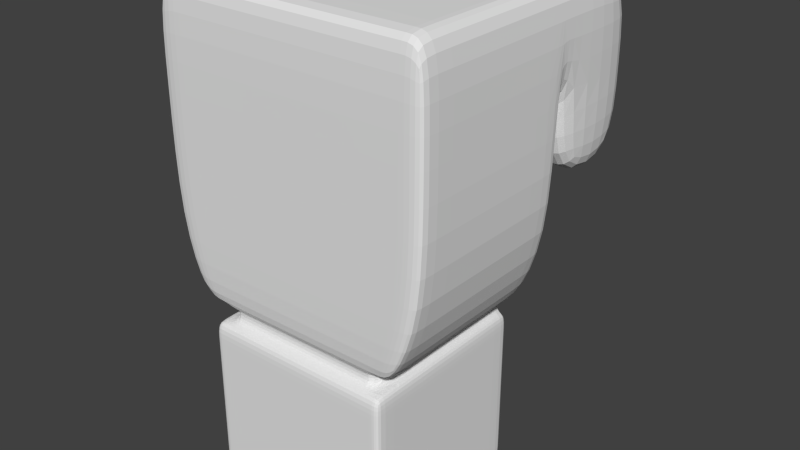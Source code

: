 # Source: boxing_glove.blend  (saved by Blender 2.72.0; exported with 4.5.12 LTS)
import bpy
from mathutils import Matrix  # noqa: F401  (used for matrix-valued properties, if any)

bpy.ops.wm.read_factory_settings(use_empty=True)
scene = bpy.context.scene
scene.name = 'Scene'

# ---- collections
col_collection_1 = bpy.data.collections.new('Collection 1'); scene.collection.children.link(col_collection_1)

# ---- world
world_world = bpy.data.worlds.new('World'); scene.world = world_world
world_world.color = (0.05088, 0.05088, 0.05088)
world_world.use_sun_shadow = False
world_world.sun_shadow_jitter_overblur = 0.0
world_world.cycles.sampling_method = 'MANUAL'
world_world.cycles.sample_map_resolution = 256

# ---- meshes
me_cube_002 = bpy.data.meshes.new('Cube.002')
me_cube_002.from_pydata([(4.754, -5.659, 6.643), (4.754, 2.203, 6.643), (6.19, 2.203, 19.59), (6.19, -5.659, 19.59), (-4.804, -5.659, 6.643), (-4.804, 2.203, 6.643), (-6.059, 2.203, 19.59), (-6.059, -5.659, 19.59), (-6.059, 2.203, 15.56), (6.19, 2.203, 15.56), (-6.059, -5.659, 15.56), (6.19, -5.659, 15.56), (6.19, 2.203, 9.783), (-6.059, -5.659, 9.783), (-6.059, 2.203, 9.783), (6.19, -5.659, 9.783), (-1.363, -5.659, 6.643), (-1.363, 2.203, 6.643), (-1.649, 2.203, 19.59), (-1.649, -5.659, 19.59), (-1.649, 2.203, 15.56), (-1.649, -5.659, 15.56), (-1.649, -5.659, 9.783), (-1.649, 2.203, 9.783), (6.19, 2.776, 19.59), (-4.804, 2.799, 6.643), (-6.059, 2.776, 19.59), (-6.059, 2.776, 15.56), (6.19, 2.776, 15.56), (-6.059, 2.799, 9.783), (-1.363, 2.799, 6.643), (-1.649, 2.776, 19.59), (-1.649, 2.776, 15.56), (-1.649, 2.799, 9.783), (6.19, 7.035, 19.59), (-6.059, 7.035, 19.59), (-6.059, 7.035, 15.56), (6.19, 7.035, 15.56), (-1.649, 7.035, 19.59), (-1.649, 7.035, 15.56), (-6.059, 2.776, 11.64), (6.19, 2.776, 11.64), (-1.649, 2.776, 11.64), (-6.059, 7.035, 11.64), (6.19, 7.035, 11.64), (-1.649, 7.035, 11.64), (-4.804, 4.973, 6.643), (-6.059, 4.973, 9.783), (-1.363, 4.973, 6.643), (-1.649, 4.973, 9.783), (1.96, 2.799, 6.643), (2.609, 2.799, 9.783), (1.96, 4.973, 6.643), (2.609, 4.973, 9.783), (3.985, 2.203, 6.643), (5.204, 2.203, 19.59), (5.204, -5.659, 19.59), (5.204, 2.203, 15.56), (5.204, -5.659, 15.56), (5.204, -5.659, 9.783), (5.204, 2.203, 9.783), (3.985, -5.659, 6.643), (5.204, 2.776, 19.59), (5.204, 2.776, 15.56), (5.204, 7.035, 19.59), (5.204, 7.035, 15.56), (5.204, 2.776, 11.64), (5.204, 7.035, 11.64), (-3.771, -5.659, 6.643), (-3.771, 2.203, 6.643), (-4.736, 2.203, 19.59), (-4.736, -5.659, 19.59), (-4.736, 2.203, 15.56), (-4.736, -5.659, 15.56), (-4.736, -5.659, 9.783), (-4.736, 2.203, 9.783), (-3.771, 2.799, 6.643), (-4.736, 2.776, 19.59), (-4.736, 2.776, 15.56), (-4.736, 2.799, 9.783), (-4.736, 7.035, 19.59), (-4.736, 7.035, 15.56), (-4.736, 2.776, 11.64), (-4.736, 7.035, 11.64), (-3.771, 4.973, 6.643), (-4.736, 4.973, 9.783), (-4.804, -5.167, 6.643), (4.754, -5.167, 6.643), (-6.059, -5.167, 19.59), (6.19, -5.167, 19.59), (6.19, -5.167, 15.56), (-6.059, -5.167, 15.56), (-6.059, -5.167, 9.783), (6.19, -5.167, 9.783), (-1.363, -5.167, 6.643), (-1.649, -5.167, 19.59), (3.985, -5.167, 6.643), (5.204, -5.167, 19.59), (-3.771, -5.167, 6.643), (-4.736, -5.167, 19.59), (-1.363, 2.203, 5.943), (3.985, 2.203, 5.943), (-3.771, 2.203, 5.943), (-1.363, -5.167, 5.943), (3.985, -5.167, 5.943), (-3.771, -5.167, 5.943), (-1.363, 2.203, -0.5582), (3.985, 2.203, -0.5582), (-3.771, 2.203, -0.5582), (-1.363, 2.203, 5.027), (3.985, 2.203, 5.027), (-3.771, 2.203, 5.027), (4.363, 2.203, 5.943), (-4.15, 2.203, 5.943), (4.363, -5.167, 5.943), (-4.15, -5.167, 5.943), (4.363, 2.203, -0.5582), (-4.15, 2.203, -0.5582), (4.363, -5.167, -0.5582), (-4.15, -5.167, -0.5582), (-1.363, -5.759, 5.943), (3.985, -5.759, 5.943), (-3.771, -5.759, 5.943), (-1.363, -5.759, -0.5582), (3.985, -5.759, -0.5582), (-3.771, -5.759, -0.5582), (4.363, -5.759, 5.943), (-4.15, -5.759, 5.943), (4.363, -5.759, -0.5582), (-4.15, -5.759, -0.5582), (-1.363, 2.203, -1.432), (3.985, 2.203, -1.432), (-3.771, 2.203, -1.432), (-1.363, -5.167, -1.432), (3.985, -5.167, -1.432), (-3.771, -5.167, -1.432), (4.363, 2.203, -1.432), (-4.15, 2.203, -1.432), (4.363, -5.167, -1.432), (-4.15, -5.167, -1.432), (-1.363, -5.759, -1.432), (3.985, -5.759, -1.432), (-3.771, -5.759, -1.432), (4.363, -5.759, -1.432), (-4.15, -5.759, -1.432), (4.363, -5.167, 5.027), (-4.15, -5.167, 5.027), (-4.15, 2.203, 5.027), (4.363, 2.203, 5.027), (3.985, -5.759, 5.027), (-1.363, -5.759, 5.027), (-3.771, -5.759, 5.027), (4.363, -5.759, 5.027), (-4.15, -5.759, 5.027), (3.315, -5.659, 6.643), (3.315, 2.203, 6.643), (4.346, 2.203, 19.59), (4.346, -5.659, 19.59), (4.346, 2.203, 15.56), (4.346, -5.659, 15.56), (4.346, -5.659, 9.783), (4.346, 2.203, 9.783), (4.346, 2.776, 19.59), (4.346, 2.776, 15.56), (4.346, 7.035, 19.59), (4.346, 7.035, 15.56), (4.346, 2.776, 11.64), (4.346, 7.035, 11.64), (3.315, -5.167, 6.643), (4.346, -5.167, 19.59), (3.315, 2.203, 5.943), (3.315, -5.167, 5.943), (3.315, 2.203, -0.5582), (3.315, -5.759, 5.943), (3.315, -5.759, -0.5582), (3.315, 2.203, -1.432), (3.315, -5.167, -1.432), (3.315, -5.759, -1.432), (3.315, 2.203, 5.027), (3.315, -5.759, 5.027), (-3.185, 2.203, 6.643), (-3.985, 2.203, 19.59), (-3.985, -5.659, 19.59), (-3.985, 2.203, 15.56), (-3.985, -5.659, 15.56), (-3.985, -5.659, 9.783), (-3.985, 2.203, 9.783), (-3.185, 2.799, 6.643), (-3.985, 2.776, 19.59), (-3.985, 2.776, 15.56), (-3.985, 2.799, 9.783), (-3.985, 7.035, 19.59), (-3.985, 7.035, 15.56), (-3.985, 2.776, 11.64), (-3.985, 7.035, 11.64), (-3.185, 4.973, 6.643), (-3.985, 4.973, 9.783), (-3.185, -5.659, 6.643), (-3.185, -5.167, 6.643), (-3.985, -5.167, 19.59), (-3.185, 2.203, 5.943), (-3.185, -5.167, 5.943), (-3.185, 2.203, -0.5582), (-3.185, -5.759, 5.943), (-3.185, -5.759, -0.5582), (-3.185, 2.203, -1.432), (-3.185, -5.167, -1.432), (-3.185, -5.759, -1.432), (-3.185, 2.203, 5.027), (-3.185, -5.759, 5.027), (-3.771, 2.203, 0.2412), (-4.15, -5.167, 0.2412), (-4.15, 2.203, 0.2412), (-1.363, -5.759, 0.2412), (-3.771, -5.759, 0.2412), (-4.15, -5.759, 0.2412), (3.985, 2.203, 0.2412), (-1.363, 2.203, 0.2412), (4.363, -5.167, 0.2412), (4.363, 2.203, 0.2412), (3.985, -5.759, 0.2412), (4.363, -5.759, 0.2412), (3.315, 2.203, 0.2412), (3.315, -5.759, 0.2412), (-3.185, 2.203, 0.2412), (-3.185, -5.759, 0.2412), (3.985, 2.203, 0.7754), (-1.363, 2.203, 0.7754), (4.363, -5.167, 0.7754), (4.363, 2.203, 0.7754), (3.985, -5.759, 0.7754), (4.363, -5.759, 0.7754), (-3.771, 2.203, 0.7754), (-4.15, -5.167, 0.7754), (-4.15, 2.203, 0.7754), (-1.363, -5.759, 0.7754), (-3.771, -5.759, 0.7754), (-4.15, -5.759, 0.7754), (3.315, 2.203, 0.7754), (3.315, -5.759, 0.7754), (-3.185, 2.203, 0.7754), (-3.185, -5.759, 0.7754), (3.985, 2.203, 4.32), (-1.363, 2.203, 4.32), (4.363, -5.167, 4.32), (4.363, 2.203, 4.32), (3.985, -5.759, 4.32), (4.363, -5.759, 4.32), (-3.771, 2.203, 4.32), (-4.15, -5.167, 4.32), (-4.15, 2.203, 4.32), (-1.363, -5.759, 4.32), (-3.771, -5.759, 4.32), (-4.15, -5.759, 4.32), (3.315, 2.203, 4.32), (3.315, -5.759, 4.32), (-3.185, 2.203, 4.32), (-3.185, -5.759, 4.32), (-3.771, 2.203, 3.788), (-4.15, -5.167, 3.788), (-4.15, 2.203, 3.788), (-1.363, -5.759, 3.788), (-3.771, -5.759, 3.788), (-4.15, -5.759, 3.788), (3.315, 2.203, 3.788), (3.315, -5.759, 3.788), (-3.185, 2.203, 3.788), (-3.185, -5.759, 3.788), (3.985, 2.203, 3.788), (-1.363, 2.203, 3.788), (4.363, -5.167, 3.788), (4.363, 2.203, 3.788), (3.985, -5.759, 3.788), (4.363, -5.759, 3.788), (0.976, -5.659, 6.643), (0.976, 2.203, 5.027), (0.976, 2.203, 6.643), (1.348, 2.203, 19.59), (1.348, -5.659, 19.59), (1.348, 2.203, 15.56), (1.348, -5.659, 15.56), (1.348, -5.659, 9.783), (1.348, 2.203, 9.783), (1.348, 2.776, 19.59), (1.348, 2.776, 15.56), (1.348, 7.035, 19.59), (1.348, 7.035, 15.56), (1.348, 2.776, 11.64), (1.348, 7.035, 11.64), (0.976, -5.167, 6.643), (1.348, -5.167, 19.59), (0.976, 2.203, 5.943), (0.976, -5.167, 5.943), (0.976, 2.203, -0.5582), (0.976, -5.759, 5.943), (0.976, -5.759, -0.5582), (0.976, 2.203, -1.432), (0.976, -5.167, -1.432), (0.976, -5.759, -1.432), (0.976, -5.759, 5.027), (0.976, -5.759, 0.2412), (0.976, 2.203, 0.2412), (0.976, -5.759, 0.7754), (0.976, 2.203, 0.7754), (0.976, -5.759, 4.32), (0.976, 2.203, 4.32), (0.976, -5.759, 3.788), (0.976, 2.203, 3.788), (2.149, 2.203, 6.643), (2.852, 2.203, 19.59), (2.852, -5.659, 19.59), (2.852, 2.203, 15.56), (2.852, -5.659, 15.56), (2.852, -5.659, 9.783), (2.852, 2.203, 9.783), (2.852, 2.776, 19.59), (2.852, 2.776, 15.56), (2.852, 7.035, 19.59), (2.852, 7.035, 15.56), (2.852, 2.776, 11.64), (2.852, 7.035, 11.64), (2.149, -5.167, 6.643), (2.852, -5.167, 19.59), (2.149, 2.203, 5.943), (2.149, -5.167, 5.943), (2.149, 2.203, -0.5582), (2.149, -5.759, 5.943), (2.149, -5.759, -0.5582), (2.149, 2.203, -1.432), (2.149, -5.167, -1.432), (2.149, -5.759, -1.432), (2.149, -5.759, 5.027), (2.149, -5.759, 0.2412), (2.149, -5.759, 0.7754), (2.149, -5.759, 4.32), (2.149, -5.759, 3.788), (2.149, -5.659, 6.643), (2.149, 2.203, 5.027), (2.149, 2.203, 0.2412), (2.149, 2.203, 0.7754), (2.149, 2.203, 4.32), (2.149, 2.203, 3.788), (1.758, -5.659, 6.643), (1.758, 2.203, 5.027), (1.758, 2.203, 0.2412), (1.758, 2.203, 0.7754), (1.758, 2.203, 4.32), (1.758, 2.203, 3.788), (1.758, 2.203, 6.643), (2.35, 2.203, 19.59), (2.35, -5.659, 19.59), (2.35, 2.203, 15.56), (2.35, -5.659, 15.56), (2.35, -5.659, 9.783), (2.35, 2.203, 9.783), (2.35, 2.776, 19.59), (2.35, 2.776, 15.56), (2.35, 7.035, 19.59), (2.35, 7.035, 15.56), (2.35, 2.776, 11.64), (2.35, 7.035, 11.64), (1.758, -5.167, 6.643), (2.35, -5.167, 19.59), (1.758, 2.203, 5.943), (1.758, -5.167, 5.943), (1.758, 2.203, -0.5582), (1.758, -5.759, 5.943), (1.758, -5.759, -0.5582), (1.758, 2.203, -1.432), (1.758, -5.167, -1.432), (1.758, -5.759, -1.432), (1.758, -5.759, 5.027), (1.758, -5.759, 0.2412), (1.758, -5.759, 0.7754), (1.758, -5.759, 4.32), (1.758, -5.759, 3.788), (-0.902, -5.659, 6.643), (-0.902, 2.203, 5.027), (-0.902, 2.203, 0.2412), (-0.902, 2.203, 0.7754), (-0.902, 2.203, 4.32), (-0.902, 2.203, 3.788), (-0.902, 2.203, 6.643), (-1.059, 2.203, 19.59), (-1.059, -5.659, 19.59), (-1.059, 2.203, 15.56), (-1.059, -5.659, 15.56), (-1.059, -5.659, 9.783), (-1.059, 2.203, 9.783), (-1.059, 2.776, 19.59), (-1.059, 2.776, 15.56), (-1.059, 7.035, 19.59), (-1.059, 7.035, 15.56), (-1.059, 2.776, 11.64), (-1.059, 7.035, 11.64), (-0.902, -5.167, 6.643), (-1.059, -5.167, 19.59), (-0.902, 2.203, 5.943), (-0.902, -5.167, 5.943), (-0.902, 2.203, -0.5582), (-0.902, -5.759, 5.943), (-0.902, -5.759, -0.5582), (-0.902, 2.203, -1.432), (-0.902, -5.167, -1.432), (-0.902, -5.759, -1.432), (-0.902, -5.759, 5.027), (-0.902, -5.759, 0.2412), (-0.902, -5.759, 0.7754), (-0.902, -5.759, 4.32), (-0.902, -5.759, 3.788), (-4.804, 1.739, 6.643), (6.19, 1.739, 19.59), (-1.649, 1.739, 19.59), (5.204, 1.739, 19.59), (-4.736, 1.739, 19.59), (4.754, 1.739, 6.643), (-6.059, 1.739, 19.59), (6.19, 1.739, 15.56), (-6.059, 1.739, 15.56), (-6.059, 1.739, 9.783), (6.19, 1.739, 9.783), (3.985, 1.739, 6.643), (-3.771, 1.739, 6.643), (3.985, 1.739, 5.943), (-3.771, 1.739, 5.943), (4.363, 1.739, 5.943), (-4.15, 1.739, 5.943), (4.363, 1.739, -0.5582), (-4.15, 1.739, -0.5582), (-1.363, 1.739, -1.432), (3.985, 1.739, -1.432), (-3.771, 1.739, -1.432), (4.363, 1.739, -1.432), (-4.15, 1.739, -1.432), (-4.15, 1.739, 5.027), (4.363, 1.739, 5.027), (4.346, 1.739, 19.59), (3.315, 1.739, -1.432), (-3.985, 1.739, 19.59), (-3.185, 1.739, -1.432), (-4.15, 1.739, 0.2412), (4.363, 1.739, 0.2412), (-4.15, -0.8094, 0.7754), (4.363, 1.739, 0.7754), (-4.15, 1.739, 4.32), (4.363, 1.739, 4.32), (-4.15, 1.739, 3.788), (4.363, 1.739, 3.788), (1.348, 1.739, 19.59), (0.976, 1.739, -1.432), (2.852, 1.739, 19.59), (2.149, 1.739, -1.432), (2.35, 1.739, 19.59), (1.758, 1.739, -1.432), (-1.059, 1.739, 19.59), (-0.902, 1.739, -1.432), (-1.363, -5.167, 2.76), (3.985, -5.167, 2.76), (-3.771, -5.167, 2.76), (3.315, -5.167, 2.76), (-3.185, -5.167, 2.76), (0.976, -5.167, 2.76), (2.149, -5.167, 2.76), (1.758, -5.167, 2.76), (-0.902, -5.167, 2.76), (-1.363, 1.739, 2.76), (3.985, 1.739, 2.76), (-3.771, 1.739, 2.76), (3.315, 1.739, 2.76), (-3.185, 1.739, 2.76), (0.976, 1.739, 2.76), (2.149, 1.739, 2.76), (1.758, 1.739, 2.76), (-0.902, 1.739, 2.76)], [], [(421, 54, 1, 415), (72, 8, 27, 78), (97, 56, 3, 89), (59, 61, 0, 15), (417, 9, 2, 411), (419, 14, 5, 410), (60, 57, 9, 12), (56, 58, 11, 3), (420, 12, 9, 417), (416, 6, 8, 418), (58, 59, 15, 11), (418, 8, 14, 419), (54, 60, 12, 1), (415, 1, 12, 420), (198, 98, 105, 201), (186, 23, 33, 190), (199, 182, 19, 95), (185, 197, 16, 22), (186, 183, 20, 23), (182, 184, 21, 19), (184, 185, 22, 21), (23, 17, 30, 33), (188, 31, 38, 191), (27, 36, 43, 40), (30, 48, 52, 50), (181, 18, 31, 188), (69, 5, 25, 76), (5, 14, 29, 25), (385, 20, 32, 390), (2, 9, 28, 24), (55, 2, 24, 62), (8, 6, 26, 27), (65, 64, 34, 37), (192, 191, 38, 39), (37, 28, 41, 44), (24, 28, 37, 34), (62, 24, 34, 64), (27, 26, 35, 36), (82, 40, 43, 83), (393, 42, 45, 394), (192, 39, 45, 194), (65, 37, 44, 67), (78, 27, 40, 82), (390, 32, 42, 393), (195, 196, 49, 48), (190, 33, 49, 196), (76, 25, 46, 84), (25, 29, 47, 46), (51, 50, 52, 53), (49, 33, 51, 53), (48, 49, 53, 52), (33, 30, 50, 51), (395, 94, 103, 398), (169, 157, 56, 97), (160, 154, 61, 59), (161, 158, 57, 60), (157, 159, 58, 56), (159, 160, 59, 58), (155, 161, 60, 54), (9, 57, 63, 28), (156, 55, 62, 162), (165, 164, 64, 65), (162, 62, 64, 164), (41, 66, 67, 44), (165, 65, 67, 167), (28, 63, 66, 41), (183, 72, 78, 189), (410, 5, 69, 422), (14, 75, 79, 29), (88, 7, 71, 99), (13, 4, 68, 74), (14, 8, 72, 75), (7, 10, 73, 71), (10, 13, 74, 73), (26, 77, 80, 35), (6, 70, 77, 26), (180, 69, 76, 187), (36, 35, 80, 81), (193, 82, 83, 194), (36, 81, 83, 43), (189, 78, 82, 193), (46, 47, 85, 84), (29, 79, 85, 47), (187, 76, 84, 195), (61, 96, 87, 0), (413, 97, 89, 411), (11, 90, 89, 3), (13, 92, 86, 4), (15, 93, 90, 11), (7, 88, 91, 10), (10, 91, 92, 13), (0, 87, 93, 15), (197, 198, 94, 16), (438, 199, 95, 412), (154, 168, 96, 61), (436, 169, 97, 413), (4, 86, 98, 68), (416, 88, 99, 414), (107, 116, 136, 131), (105, 115, 127, 122), (422, 69, 102, 424), (421, 96, 104, 423), (155, 54, 101, 170), (180, 17, 100, 200), (117, 108, 132, 137), (204, 125, 142, 207), (210, 108, 117, 212), (110, 101, 112, 148), (222, 216, 107, 172), (224, 217, 106, 202), (440, 212, 117, 428), (441, 218, 118, 427), (401, 123, 140, 404), (125, 129, 144, 142), (128, 124, 141, 143), (424, 102, 113, 426), (423, 104, 114, 425), (114, 104, 121, 126), (225, 214, 125, 204), (406, 213, 123, 401), (151, 122, 127, 153), (220, 124, 128, 221), (211, 119, 129, 215), (145, 114, 126, 152), (118, 128, 143, 138), (129, 119, 139, 144), (398, 103, 120, 400), (201, 105, 122, 203), (139, 135, 142, 144), (439, 205, 130, 429), (437, 175, 131, 430), (134, 138, 143, 141), (431, 135, 139, 433), (430, 131, 136, 432), (176, 134, 141, 177), (206, 133, 140, 207), (428, 117, 137, 433), (427, 118, 138, 432), (172, 107, 131, 175), (202, 106, 130, 205), (102, 111, 147, 113), (242, 110, 148, 245), (170, 101, 110, 178), (200, 100, 109, 208), (426, 113, 147, 434), (425, 114, 145, 435), (203, 122, 151, 209), (400, 120, 150, 405), (252, 151, 153, 253), (121, 149, 152, 126), (115, 146, 153, 127), (244, 145, 152, 247), (57, 158, 163, 63), (66, 166, 167, 67), (63, 163, 166, 66), (96, 168, 171, 104), (322, 310, 157, 169), (313, 336, 154, 160), (314, 311, 158, 161), (310, 312, 159, 157), (312, 313, 160, 159), (308, 314, 161, 155), (309, 156, 162, 315), (318, 317, 164, 165), (315, 162, 164, 317), (318, 165, 167, 320), (336, 321, 168, 154), (450, 322, 169, 436), (308, 155, 170, 323), (338, 222, 172, 325), (124, 174, 177, 141), (220, 223, 174, 124), (104, 171, 173, 121), (451, 328, 175, 437), (329, 176, 177, 330), (325, 172, 175, 328), (323, 170, 178, 337), (121, 173, 179, 149), (94, 198, 201, 103), (75, 186, 190, 79), (99, 71, 182, 199), (74, 68, 197, 185), (75, 72, 183, 186), (71, 73, 184, 182), (73, 74, 185, 184), (77, 188, 191, 80), (70, 181, 188, 77), (81, 80, 191, 192), (81, 192, 194, 83), (84, 85, 196, 195), (79, 190, 196, 85), (20, 183, 189, 32), (17, 180, 187, 30), (42, 193, 194, 45), (32, 189, 193, 42), (30, 187, 195, 48), (68, 98, 198, 197), (414, 99, 199, 438), (69, 180, 200, 102), (123, 204, 207, 140), (210, 224, 202, 108), (213, 225, 204, 123), (103, 201, 203, 120), (431, 132, 205, 439), (135, 206, 207, 142), (108, 202, 205, 132), (102, 200, 208, 111), (120, 203, 209, 150), (232, 210, 212, 234), (238, 226, 216, 222), (240, 227, 217, 224), (442, 234, 212, 440), (443, 228, 218, 441), (241, 236, 214, 225), (407, 235, 213, 406), (230, 220, 221, 231), (233, 211, 215, 237), (107, 216, 219, 116), (125, 214, 215, 129), (118, 218, 221, 128), (339, 238, 222, 338), (230, 239, 223, 220), (232, 240, 224, 210), (235, 241, 225, 213), (216, 226, 229, 219), (214, 236, 237, 215), (218, 228, 231, 221), (258, 232, 234, 260), (264, 268, 226, 238), (266, 269, 227, 240), (446, 260, 234, 442), (447, 270, 228, 443), (267, 262, 236, 241), (409, 261, 235, 407), (272, 230, 231, 273), (259, 233, 237, 263), (341, 264, 238, 339), (272, 265, 239, 230), (258, 266, 240, 232), (261, 267, 241, 235), (268, 242, 245, 271), (262, 252, 253, 263), (270, 244, 247, 273), (111, 248, 250, 147), (178, 110, 242, 254), (208, 109, 243, 256), (434, 147, 250, 444), (435, 145, 244, 445), (209, 151, 252, 257), (405, 150, 251, 408), (149, 246, 247, 152), (146, 249, 253, 153), (337, 178, 254, 340), (149, 179, 255, 246), (111, 208, 256, 248), (150, 209, 257, 251), (248, 258, 260, 250), (254, 242, 268, 264), (256, 243, 269, 266), (444, 250, 260, 446), (445, 244, 270, 447), (257, 252, 262, 267), (408, 251, 261, 409), (246, 272, 273, 247), (249, 259, 263, 253), (340, 254, 264, 341), (246, 255, 265, 272), (248, 256, 266, 258), (251, 257, 267, 261), (226, 268, 271, 229), (236, 262, 263, 237), (228, 270, 273, 231), (351, 279, 284, 356), (359, 287, 288, 360), (356, 284, 287, 359), (361, 289, 292, 364), (367, 295, 298, 370), (372, 300, 295, 367), (364, 292, 294, 366), (366, 294, 299, 371), (396, 384, 278, 290), (387, 376, 274, 281), (388, 385, 279, 282), (384, 386, 280, 278), (386, 387, 281, 280), (382, 388, 282, 276), (383, 277, 283, 389), (392, 391, 285, 286), (389, 283, 285, 391), (392, 286, 288, 394), (376, 395, 289, 274), (454, 396, 290, 448), (382, 276, 291, 397), (378, 301, 293, 399), (455, 402, 296, 449), (403, 297, 298, 404), (399, 293, 296, 402), (397, 291, 275, 377), (373, 302, 300, 372), (379, 303, 301, 378), (375, 306, 302, 373), (381, 307, 303, 379), (371, 299, 304, 374), (377, 275, 305, 380), (374, 304, 306, 375), (380, 305, 307, 381), (362, 350, 310, 322), (353, 342, 336, 313), (354, 351, 311, 314), (350, 352, 312, 310), (352, 353, 313, 312), (348, 354, 314, 308), (349, 309, 315, 355), (358, 357, 317, 318), (355, 315, 317, 357), (358, 318, 320, 360), (342, 361, 321, 336), (452, 362, 322, 450), (348, 308, 323, 363), (344, 338, 325, 365), (453, 368, 328, 451), (369, 329, 330, 370), (365, 325, 328, 368), (363, 323, 337, 343), (345, 339, 338, 344), (347, 341, 339, 345), (343, 337, 340, 346), (346, 340, 341, 347), (158, 311, 316, 163), (166, 319, 320, 167), (163, 316, 319, 166), (168, 321, 324, 171), (174, 327, 330, 177), (223, 332, 327, 174), (171, 324, 326, 173), (173, 326, 331, 179), (239, 333, 332, 223), (265, 335, 333, 239), (179, 331, 334, 255), (255, 334, 335, 265), (311, 351, 356, 316), (319, 359, 360, 320), (316, 356, 359, 319), (321, 361, 364, 324), (327, 367, 370, 330), (332, 372, 367, 327), (324, 364, 366, 326), (326, 366, 371, 331), (333, 373, 372, 332), (335, 375, 373, 333), (331, 371, 374, 334), (334, 374, 375, 335), (290, 278, 350, 362), (281, 274, 342, 353), (282, 279, 351, 354), (278, 280, 352, 350), (280, 281, 353, 352), (276, 282, 354, 348), (277, 349, 355, 283), (286, 285, 357, 358), (283, 355, 357, 285), (286, 358, 360, 288), (274, 289, 361, 342), (448, 290, 362, 452), (276, 348, 363, 291), (301, 344, 365, 293), (449, 296, 368, 453), (297, 369, 370, 298), (293, 365, 368, 296), (291, 363, 343, 275), (303, 345, 344, 301), (307, 347, 345, 303), (275, 343, 346, 305), (305, 346, 347, 307), (279, 385, 390, 284), (287, 393, 394, 288), (284, 390, 393, 287), (289, 395, 398, 292), (295, 401, 404, 298), (300, 406, 401, 295), (292, 398, 400, 294), (294, 400, 405, 299), (302, 407, 406, 300), (306, 409, 407, 302), (299, 405, 408, 304), (304, 408, 409, 306), (95, 19, 384, 396), (22, 16, 376, 387), (23, 20, 385, 388), (19, 21, 386, 384), (21, 22, 387, 386), (17, 23, 388, 382), (18, 383, 389, 31), (39, 38, 391, 392), (31, 389, 391, 38), (39, 392, 394, 45), (16, 94, 395, 376), (412, 95, 396, 454), (17, 382, 397, 100), (217, 378, 399, 106), (429, 130, 402, 455), (133, 403, 404, 140), (106, 399, 402, 130), (100, 397, 377, 109), (227, 379, 378, 217), (269, 381, 379, 227), (109, 377, 380, 243), (243, 380, 381, 269), (96, 421, 415, 87), (90, 417, 411, 89), (92, 419, 410, 86), (93, 420, 417, 90), (88, 416, 418, 91), (91, 418, 419, 92), (87, 415, 420, 93), (86, 410, 422, 98), (55, 413, 411, 2), (181, 438, 412, 18), (156, 436, 413, 55), (6, 416, 414, 70), (98, 422, 424, 105), (54, 421, 423, 101), (211, 440, 428, 119), (219, 441, 427, 116), (105, 424, 426, 115), (101, 423, 425, 112), (206, 135, 458, 460), (135, 431, 467, 458), (132, 431, 433, 137), (134, 430, 432, 138), (119, 428, 433, 139), (116, 427, 432, 136), (115, 426, 434, 146), (112, 425, 435, 148), (309, 450, 436, 156), (455, 449, 470, 473), (70, 414, 438, 181), (134, 176, 459, 457), (233, 442, 440, 211), (229, 443, 441, 219), (259, 446, 442, 233), (271, 447, 443, 229), (146, 434, 444, 249), (148, 435, 445, 245), (249, 444, 446, 259), (245, 445, 447, 271), (383, 454, 448, 277), (453, 451, 471, 472), (349, 452, 450, 309), (437, 430, 466, 468), (277, 448, 452, 349), (369, 297, 461, 463), (18, 412, 454, 383), (449, 453, 472, 470), (460, 469, 465, 456), (459, 468, 466, 457), (462, 471, 468, 459), (458, 467, 469, 460), (464, 473, 470, 461), (463, 472, 471, 462), (461, 470, 472, 463), (456, 465, 473, 464), (297, 403, 464, 461), (329, 369, 463, 462), (439, 429, 465, 469), (431, 439, 469, 467), (133, 206, 460, 456), (451, 437, 468, 471), (430, 134, 457, 466), (176, 329, 462, 459), (429, 455, 473, 465), (403, 133, 456, 464)])
_uv = me_cube_002.uv_layers.new(name='UVMap')
_uv.uv.foreach_set('vector', [0.07422, 0.7049, 0.0412, 0.7049, 0.0412, 0.6389, 0.07422, 0.6389, 0.1072, 0.7049, 0.0412, 0.7049, 0.0412, 0.6389, 0.1072, 0.6389, 0.1072, 0.7049, 0.0412, 0.7049, 0.0412, 0.6389, 0.1072, 0.6389, 0.1072, 0.7049, 0.0412, 0.7049, 0.0412, 0.6389, 0.1072, 0.6389, 0.06037, 0.4591, 0.02735, 0.4591, 0.02735, 0.393, 0.06037, 0.393, 0.06641, 0.4666, 0.03339, 0.4666, 0.03339, 0.4006, 0.06641, 0.4006, 0.1072, 0.7049, 0.0412, 0.7049, 0.0412, 0.6389, 0.1072, 0.6389, 0.1072, 0.7049, 0.0412, 0.7049, 0.0412, 0.6389, 0.1072, 0.6389, 0.06037, 0.4591, 0.02735, 0.4591, 0.02735, 0.393, 0.06037, 0.393, 0.06641, 0.4666, 0.03339, 0.4666, 0.03339, 0.4006, 0.06641, 0.4006, 0.1072, 0.7049, 0.0412, 0.7049, 0.0412, 0.6389, 0.1072, 0.6389, 0.06641, 0.4666, 0.03339, 0.4666, 0.03339, 0.4006, 0.06641, 0.4006, 0.1072, 0.7049, 0.0412, 0.7049, 0.0412, 0.6389, 0.1072, 0.6389, 0.06037, 0.4591, 0.02735, 0.4591, 0.02735, 0.393, 0.06037, 0.393, 0.09057, 0.4421, 0.05787, 0.4421, 0.05787, 0.4094, 0.09057, 0.4094, 0.1072, 0.7049, 0.0412, 0.7049, 0.0412, 0.6389, 0.1072, 0.6389, 0.1072, 0.7049, 0.0412, 0.7049, 0.0412, 0.6389, 0.1072, 0.6389, 0.1072, 0.7049, 0.0412, 0.7049, 0.0412, 0.6389, 0.1072, 0.6389, 0.1072, 0.7049, 0.0412, 0.7049, 0.0412, 0.6389, 0.1072, 0.6389, 0.1072, 0.7049, 0.0412, 0.7049, 0.0412, 0.6389, 0.1072, 0.6389, 0.1072, 0.7049, 0.0412, 0.7049, 0.0412, 0.6389, 0.1072, 0.6389, 0.09339, 0.4591, 0.02735, 0.4591, 0.02735, 0.393, 0.09339, 0.393, 0.1072, 0.7049, 0.0412, 0.7049, 0.0412, 0.6389, 0.1072, 0.6389, 0.09942, 0.4666, 0.03339, 0.4666, 0.03339, 0.4006, 0.09942, 0.4006, 0.1072, 0.7049, 0.0412, 0.7049, 0.0412, 0.6389, 0.1072, 0.6389, 0.1072, 0.7049, 0.0412, 0.7049, 0.0412, 0.6389, 0.1072, 0.6389, 0.1072, 0.7049, 0.0412, 0.7049, 0.0412, 0.6389, 0.1072, 0.6389, 0.09942, 0.4666, 0.03339, 0.4666, 0.03339, 0.4006, 0.09942, 0.4006, 0.05771, 0.7049, 0.0412, 0.7049, 0.0412, 0.6389, 0.05771, 0.6389, 0.09339, 0.4591, 0.02735, 0.4591, 0.02735, 0.393, 0.09339, 0.393, 0.1072, 0.7049, 0.0412, 0.7049, 0.0412, 0.6389, 0.1072, 0.6389, 0.09942, 0.4666, 0.03339, 0.4666, 0.03339, 0.4006, 0.09942, 0.4006, 0.1072, 0.7049, 0.0412, 0.7049, 0.0412, 0.6389, 0.1072, 0.6389, 0.1072, 0.7049, 0.0412, 0.7049, 0.0412, 0.6389, 0.1072, 0.6389, 0.09339, 0.4591, 0.02735, 0.4591, 0.02735, 0.393, 0.09339, 0.393, 0.09339, 0.4591, 0.02735, 0.4591, 0.02735, 0.393, 0.09339, 0.393, 0.1072, 0.7049, 0.0412, 0.7049, 0.0412, 0.6389, 0.1072, 0.6389, 0.09942, 0.4666, 0.03339, 0.4666, 0.03339, 0.4006, 0.09942, 0.4006, 0.1072, 0.7049, 0.0412, 0.7049, 0.0412, 0.6389, 0.1072, 0.6389, 0.05771, 0.7049, 0.0412, 0.7049, 0.0412, 0.6389, 0.05771, 0.6389, 0.1072, 0.7049, 0.0412, 0.7049, 0.0412, 0.6389, 0.1072, 0.6389, 0.1072, 0.7049, 0.0412, 0.7049, 0.0412, 0.6389, 0.1072, 0.6389, 0.1072, 0.7049, 0.0412, 0.7049, 0.0412, 0.6389, 0.1072, 0.6389, 0.05771, 0.7049, 0.0412, 0.7049, 0.0412, 0.6389, 0.05771, 0.6389, 0.1072, 0.7049, 0.0412, 0.7049, 0.0412, 0.6389, 0.1072, 0.6389, 0.1072, 0.7049, 0.0412, 0.7049, 0.0412, 0.6389, 0.1072, 0.6389, 0.1072, 0.7049, 0.0412, 0.7049, 0.0412, 0.6389, 0.1072, 0.6389, 0.09942, 0.4666, 0.03339, 0.4666, 0.03339, 0.4006, 0.09942, 0.4006, 0.09339, 0.4591, 0.02735, 0.4591, 0.02735, 0.393, 0.09339, 0.393, 0.1072, 0.7049, 0.0412, 0.7049, 0.0412, 0.6389, 0.1072, 0.6389, 0.1072, 0.7049, 0.0412, 0.7049, 0.0412, 0.6389, 0.1072, 0.6389, 0.1072, 0.7049, 0.0412, 0.7049, 0.0412, 0.6389, 0.1072, 0.6389, 0.06604, 0.4421, 0.05787, 0.4421, 0.05787, 0.4094, 0.06604, 0.4094, 0.1072, 0.7049, 0.0412, 0.7049, 0.0412, 0.6389, 0.1072, 0.6389, 0.1072, 0.7049, 0.0412, 0.7049, 0.0412, 0.6389, 0.1072, 0.6389, 0.1072, 0.7049, 0.0412, 0.7049, 0.0412, 0.6389, 0.1072, 0.6389, 0.1072, 0.7049, 0.0412, 0.7049, 0.0412, 0.6389, 0.1072, 0.6389, 0.1072, 0.7049, 0.0412, 0.7049, 0.0412, 0.6389, 0.1072, 0.6389, 0.1072, 0.7049, 0.0412, 0.7049, 0.0412, 0.6389, 0.1072, 0.6389, 0.1072, 0.7049, 0.0412, 0.7049, 0.0412, 0.6389, 0.1072, 0.6389, 0.1072, 0.7049, 0.0412, 0.7049, 0.0412, 0.6389, 0.1072, 0.6389, 0.1072, 0.7049, 0.0412, 0.7049, 0.0412, 0.6389, 0.1072, 0.6389, 0.1072, 0.7049, 0.0412, 0.7049, 0.0412, 0.6389, 0.1072, 0.6389, 0.1072, 0.7049, 0.0412, 0.7049, 0.0412, 0.6389, 0.1072, 0.6389, 0.1072, 0.7049, 0.0412, 0.7049, 0.0412, 0.6389, 0.1072, 0.6389, 0.1072, 0.7049, 0.0412, 0.7049, 0.0412, 0.6389, 0.1072, 0.6389, 0.1072, 0.7049, 0.0412, 0.7049, 0.0412, 0.6389, 0.1072, 0.6389, 0.07422, 0.7049, 0.0412, 0.7049, 0.0412, 0.6389, 0.07422, 0.6389, 0.1072, 0.7049, 0.0412, 0.7049, 0.0412, 0.6389, 0.1072, 0.6389, 0.1072, 0.7049, 0.0412, 0.7049, 0.0412, 0.6389, 0.1072, 0.6389, 0.1072, 0.7049, 0.0412, 0.7049, 0.0412, 0.6389, 0.1072, 0.6389, 0.1072, 0.7049, 0.0412, 0.7049, 0.0412, 0.6389, 0.1072, 0.6389, 0.1072, 0.7049, 0.0412, 0.7049, 0.0412, 0.6389, 0.1072, 0.6389, 0.1072, 0.7049, 0.0412, 0.7049, 0.0412, 0.6389, 0.1072, 0.6389, 0.1072, 0.7049, 0.0412, 0.7049, 0.0412, 0.6389, 0.1072, 0.6389, 0.1072, 0.7049, 0.0412, 0.7049, 0.0412, 0.6389, 0.1072, 0.6389, 0.1072, 0.7049, 0.0412, 0.7049, 0.0412, 0.6389, 0.1072, 0.6389, 0.1072, 0.7049, 0.0412, 0.7049, 0.0412, 0.6389, 0.1072, 0.6389, 0.1072, 0.7049, 0.0412, 0.7049, 0.0412, 0.6389, 0.1072, 0.6389, 0.1072, 0.7049, 0.0412, 0.7049, 0.0412, 0.6389, 0.1072, 0.6389, 0.1072, 0.7049, 0.0412, 0.7049, 0.0412, 0.6389, 0.1072, 0.6389, 0.1072, 0.7049, 0.0412, 0.7049, 0.0412, 0.6389, 0.1072, 0.6389, 0.1072, 0.7049, 0.0412, 0.7049, 0.0412, 0.6389, 0.1072, 0.6389, 0.1072, 0.7049, 0.0412, 0.7049, 0.0412, 0.6389, 0.1072, 0.6389, 0.1072, 0.7049, 0.0412, 0.7049, 0.0412, 0.6389, 0.1072, 0.6389, 0.07422, 0.7049, 0.0412, 0.7049, 0.0412, 0.6389, 0.07422, 0.6389, 0.09339, 0.4591, 0.02735, 0.4591, 0.02735, 0.393, 0.09339, 0.393, 0.09942, 0.4666, 0.03339, 0.4666, 0.03339, 0.4006, 0.09942, 0.4006, 0.09339, 0.4591, 0.02735, 0.4591, 0.02735, 0.393, 0.09339, 0.393, 0.09942, 0.4666, 0.03339, 0.4666, 0.03339, 0.4006, 0.09942, 0.4006, 0.09942, 0.4666, 0.03339, 0.4666, 0.03339, 0.4006, 0.09942, 0.4006, 0.09339, 0.4591, 0.02735, 0.4591, 0.02735, 0.393, 0.09339, 0.393, 0.1072, 0.7049, 0.0412, 0.7049, 0.0412, 0.6389, 0.1072, 0.6389, 0.07422, 0.7049, 0.0412, 0.7049, 0.0412, 0.6389, 0.07422, 0.6389, 0.1072, 0.7049, 0.0412, 0.7049, 0.0412, 0.6389, 0.1072, 0.6389, 0.07422, 0.7049, 0.0412, 0.7049, 0.0412, 0.6389, 0.07422, 0.6389, 0.1072, 0.7049, 0.0412, 0.7049, 0.0412, 0.6389, 0.1072, 0.6389, 0.07422, 0.7049, 0.0412, 0.7049, 0.0412, 0.6389, 0.07422, 0.6389, 0.615, 0.0838, 0.549, 0.0838, 0.549, 0.01776, 0.615, 0.01776, 0.1072, 0.7049, 0.0412, 0.7049, 0.0412, 0.6389, 0.1072, 0.6389, 0.6641, 0.1375, 0.6555, 0.1375, 0.6555, 0.1203, 0.6641, 0.1203, 0.6593, 0.1362, 0.6512, 0.1362, 0.6512, 0.1199, 0.6593, 0.1199, 0.09057, 0.4421, 0.05787, 0.4421, 0.05787, 0.4094, 0.09057, 0.4094, 0.09057, 0.4421, 0.05787, 0.4421, 0.05787, 0.4094, 0.09057, 0.4094, 0.615, 0.0838, 0.549, 0.0838, 0.549, 0.01776, 0.615, 0.01776, 0.615, 0.0838, 0.549, 0.0838, 0.549, 0.01776, 0.615, 0.01776, 0.5703, 0.09161, 0.5373, 0.09161, 0.5373, 0.02558, 0.5703, 0.02558, 0.1072, 0.7049, 0.0412, 0.7049, 0.0412, 0.6389, 0.1072, 0.6389, 0.6033, 0.05859, 0.5373, 0.05859, 0.5373, 0.02558, 0.6033, 0.02558, 0.6033, 0.05859, 0.5373, 0.05859, 0.5373, 0.02558, 0.6033, 0.02558, 0.4387, 0.1763, 0.4057, 0.1763, 0.4057, 0.1433, 0.4387, 0.1433, 0.4353, 0.1659, 0.4023, 0.1659, 0.4023, 0.1329, 0.4353, 0.1329, 0.5655, 0.0838, 0.549, 0.0838, 0.549, 0.01776, 0.5655, 0.01776, 0.615, 0.0838, 0.549, 0.0838, 0.549, 0.01776, 0.615, 0.01776, 0.615, 0.0838, 0.549, 0.0838, 0.549, 0.01776, 0.615, 0.01776, 0.07422, 0.7049, 0.0412, 0.7049, 0.0412, 0.6389, 0.07422, 0.6389, 0.07422, 0.7049, 0.0412, 0.7049, 0.0412, 0.6389, 0.07422, 0.6389, 0.1072, 0.7049, 0.0412, 0.7049, 0.0412, 0.6389, 0.1072, 0.6389, 0.6111, 0.05078, 0.5451, 0.05078, 0.5451, 0.01776, 0.6111, 0.01776, 0.5616, 0.05078, 0.5451, 0.05078, 0.5451, 0.01776, 0.5616, 0.01776, 0.1072, 0.7049, 0.0412, 0.7049, 0.0412, 0.6389, 0.1072, 0.6389, 0.5703, 0.09161, 0.5373, 0.09161, 0.5373, 0.02558, 0.5703, 0.02558, 0.4387, 0.2093, 0.4057, 0.2093, 0.4057, 0.1433, 0.4387, 0.1433, 0.09339, 0.4591, 0.02735, 0.4591, 0.02735, 0.393, 0.09339, 0.393, 0.48, 0.1911, 0.414, 0.1911, 0.414, 0.1251, 0.48, 0.1251, 0.4835, 0.2015, 0.4174, 0.2015, 0.4174, 0.1355, 0.4835, 0.1355, 0.05771, 0.7049, 0.0412, 0.7049, 0.0412, 0.6389, 0.05771, 0.6389, 0.1072, 0.7049, 0.0412, 0.7049, 0.0412, 0.6389, 0.1072, 0.6389, 0.615, 0.0838, 0.549, 0.0838, 0.549, 0.01776, 0.615, 0.01776, 0.582, 0.0838, 0.549, 0.0838, 0.549, 0.01776, 0.582, 0.01776, 0.582, 0.0838, 0.549, 0.0838, 0.549, 0.01776, 0.582, 0.01776, 0.615, 0.0838, 0.549, 0.0838, 0.549, 0.01776, 0.615, 0.01776, 0.582, 0.0838, 0.549, 0.0838, 0.549, 0.01776, 0.582, 0.01776, 0.582, 0.0838, 0.549, 0.0838, 0.549, 0.01776, 0.582, 0.01776, 0.615, 0.0838, 0.549, 0.0838, 0.549, 0.01776, 0.615, 0.01776, 0.615, 0.0838, 0.549, 0.0838, 0.549, 0.01776, 0.615, 0.01776, 0.4505, 0.2015, 0.4174, 0.2015, 0.4174, 0.1355, 0.4505, 0.1355, 0.447, 0.1911, 0.414, 0.1911, 0.414, 0.1251, 0.447, 0.1251, 0.615, 0.0838, 0.549, 0.0838, 0.549, 0.01776, 0.615, 0.01776, 0.615, 0.0838, 0.549, 0.0838, 0.549, 0.01776, 0.615, 0.01776, 0.1072, 0.7049, 0.0412, 0.7049, 0.0412, 0.6389, 0.1072, 0.6389, 0.5455, 0.09161, 0.5373, 0.09161, 0.5373, 0.02558, 0.5455, 0.02558, 0.1072, 0.7049, 0.0412, 0.7049, 0.0412, 0.6389, 0.1072, 0.6389, 0.1072, 0.7049, 0.0412, 0.7049, 0.0412, 0.6389, 0.1072, 0.6389, 0.06641, 0.4666, 0.03339, 0.4666, 0.03339, 0.4006, 0.06641, 0.4006, 0.06037, 0.4591, 0.02735, 0.4591, 0.02735, 0.393, 0.06037, 0.393, 0.1072, 0.7049, 0.0412, 0.7049, 0.0412, 0.6389, 0.1072, 0.6389, 0.05771, 0.7049, 0.0412, 0.7049, 0.0412, 0.6389, 0.05771, 0.6389, 0.5455, 0.09161, 0.5373, 0.09161, 0.5373, 0.02558, 0.5455, 0.02558, 0.1072, 0.7049, 0.0412, 0.7049, 0.0412, 0.6389, 0.1072, 0.6389, 0.09942, 0.4666, 0.03339, 0.4666, 0.03339, 0.4006, 0.09942, 0.4006, 0.4105, 0.1989, 0.4023, 0.1989, 0.4023, 0.1329, 0.4105, 0.1329, 0.1072, 0.7049, 0.0412, 0.7049, 0.0412, 0.6389, 0.1072, 0.6389, 0.1072, 0.7049, 0.0412, 0.7049, 0.0412, 0.6389, 0.1072, 0.6389, 0.1072, 0.7049, 0.0412, 0.7049, 0.0412, 0.6389, 0.1072, 0.6389, 0.09057, 0.4421, 0.05787, 0.4421, 0.05787, 0.4094, 0.09057, 0.4094, 0.1072, 0.6554, 0.0412, 0.6554, 0.0412, 0.6389, 0.1072, 0.6389, 0.1072, 0.6554, 0.0412, 0.6554, 0.0412, 0.6389, 0.1072, 0.6389, 0.1072, 0.6554, 0.0412, 0.6554, 0.0412, 0.6389, 0.1072, 0.6389, 0.1072, 0.6554, 0.0412, 0.6554, 0.0412, 0.6389, 0.1072, 0.6389, 0.1072, 0.6554, 0.0412, 0.6554, 0.0412, 0.6389, 0.1072, 0.6389, 0.1072, 0.6554, 0.0412, 0.6554, 0.0412, 0.6389, 0.1072, 0.6389, 0.05771, 0.7049, 0.0412, 0.7049, 0.0412, 0.6389, 0.05771, 0.6389, 0.1072, 0.6554, 0.0412, 0.6554, 0.0412, 0.6389, 0.1072, 0.6389, 0.05771, 0.7049, 0.0412, 0.7049, 0.0412, 0.6389, 0.05771, 0.6389, 0.05771, 0.7049, 0.0412, 0.7049, 0.0412, 0.6389, 0.05771, 0.6389, 0.1072, 0.6554, 0.0412, 0.6554, 0.0412, 0.6389, 0.1072, 0.6389, 0.07422, 0.6554, 0.0412, 0.6554, 0.0412, 0.6389, 0.07422, 0.6389, 0.06604, 0.4421, 0.05787, 0.4421, 0.05787, 0.4094, 0.06604, 0.4094, 0.5538, 0.05859, 0.5373, 0.05859, 0.5373, 0.02558, 0.5538, 0.02558, 0.615, 0.0838, 0.549, 0.0838, 0.549, 0.01776, 0.615, 0.01776, 0.6111, 0.05078, 0.5451, 0.05078, 0.5451, 0.01776, 0.6111, 0.01776, 0.1072, 0.7049, 0.0412, 0.7049, 0.0412, 0.6389, 0.1072, 0.6389, 0.582, 0.03427, 0.549, 0.03427, 0.549, 0.01776, 0.582, 0.01776, 0.5655, 0.0838, 0.549, 0.0838, 0.549, 0.01776, 0.5655, 0.01776, 0.5655, 0.0838, 0.549, 0.0838, 0.549, 0.01776, 0.5655, 0.01776, 0.05771, 0.7049, 0.0412, 0.7049, 0.0412, 0.6389, 0.05771, 0.6389, 0.1072, 0.7049, 0.0412, 0.7049, 0.0412, 0.6389, 0.1072, 0.6389, 0.09057, 0.4421, 0.05787, 0.4421, 0.05787, 0.4094, 0.09057, 0.4094, 0.1072, 0.7049, 0.0412, 0.7049, 0.0412, 0.6389, 0.1072, 0.6389, 0.1072, 0.7049, 0.0412, 0.7049, 0.0412, 0.6389, 0.1072, 0.6389, 0.1072, 0.7049, 0.0412, 0.7049, 0.0412, 0.6389, 0.1072, 0.6389, 0.1072, 0.7049, 0.0412, 0.7049, 0.0412, 0.6389, 0.1072, 0.6389, 0.1072, 0.7049, 0.0412, 0.7049, 0.0412, 0.6389, 0.1072, 0.6389, 0.1072, 0.7049, 0.0412, 0.7049, 0.0412, 0.6389, 0.1072, 0.6389, 0.1072, 0.7049, 0.0412, 0.7049, 0.0412, 0.6389, 0.1072, 0.6389, 0.1072, 0.7049, 0.0412, 0.7049, 0.0412, 0.6389, 0.1072, 0.6389, 0.1072, 0.7049, 0.0412, 0.7049, 0.0412, 0.6389, 0.1072, 0.6389, 0.1072, 0.7049, 0.0412, 0.7049, 0.0412, 0.6389, 0.1072, 0.6389, 0.1072, 0.7049, 0.0412, 0.7049, 0.0412, 0.6389, 0.1072, 0.6389, 0.1072, 0.7049, 0.0412, 0.7049, 0.0412, 0.6389, 0.1072, 0.6389, 0.1072, 0.7049, 0.0412, 0.7049, 0.0412, 0.6389, 0.1072, 0.6389, 0.1072, 0.7049, 0.0412, 0.7049, 0.0412, 0.6389, 0.1072, 0.6389, 0.1072, 0.7049, 0.0412, 0.7049, 0.0412, 0.6389, 0.1072, 0.6389, 0.1072, 0.7049, 0.0412, 0.7049, 0.0412, 0.6389, 0.1072, 0.6389, 0.1072, 0.7049, 0.0412, 0.7049, 0.0412, 0.6389, 0.1072, 0.6389, 0.1072, 0.7049, 0.0412, 0.7049, 0.0412, 0.6389, 0.1072, 0.6389, 0.07422, 0.7049, 0.0412, 0.7049, 0.0412, 0.6389, 0.07422, 0.6389, 0.09057, 0.4421, 0.05787, 0.4421, 0.05787, 0.4094, 0.09057, 0.4094, 0.615, 0.0838, 0.549, 0.0838, 0.549, 0.01776, 0.615, 0.01776, 0.6033, 0.05859, 0.5373, 0.05859, 0.5373, 0.02558, 0.6033, 0.02558, 0.6111, 0.05078, 0.5451, 0.05078, 0.5451, 0.01776, 0.6111, 0.01776, 0.1072, 0.7049, 0.0412, 0.7049, 0.0412, 0.6389, 0.1072, 0.6389, 0.582, 0.0838, 0.549, 0.0838, 0.549, 0.01776, 0.582, 0.01776, 0.615, 0.0838, 0.549, 0.0838, 0.549, 0.01776, 0.615, 0.01776, 0.615, 0.0838, 0.549, 0.0838, 0.549, 0.01776, 0.615, 0.01776, 0.1072, 0.7049, 0.0412, 0.7049, 0.0412, 0.6389, 0.1072, 0.6389, 0.1072, 0.7049, 0.0412, 0.7049, 0.0412, 0.6389, 0.1072, 0.6389, 0.5868, 0.09161, 0.5703, 0.09161, 0.5703, 0.02558, 0.5868, 0.02558, 0.6033, 0.0751, 0.5373, 0.0751, 0.5373, 0.05859, 0.6033, 0.05859, 0.6033, 0.0751, 0.5373, 0.0751, 0.5373, 0.05859, 0.6033, 0.05859, 0.4387, 0.1928, 0.4057, 0.1928, 0.4057, 0.1763, 0.4387, 0.1763, 0.4353, 0.1824, 0.4023, 0.1824, 0.4023, 0.1659, 0.4353, 0.1659, 0.6111, 0.06729, 0.5451, 0.06729, 0.5451, 0.05078, 0.6111, 0.05078, 0.5616, 0.06729, 0.5451, 0.06729, 0.5451, 0.05078, 0.5616, 0.05078, 0.5868, 0.09161, 0.5703, 0.09161, 0.5703, 0.02558, 0.5868, 0.02558, 0.4553, 0.2093, 0.4387, 0.2093, 0.4387, 0.1433, 0.4553, 0.1433, 0.6033, 0.09161, 0.5703, 0.09161, 0.5703, 0.02558, 0.6033, 0.02558, 0.6033, 0.09161, 0.5703, 0.09161, 0.5703, 0.02558, 0.6033, 0.02558, 0.4683, 0.1989, 0.4353, 0.1989, 0.4353, 0.1329, 0.4683, 0.1329, 0.5538, 0.0751, 0.5373, 0.0751, 0.5373, 0.05859, 0.5538, 0.05859, 0.6111, 0.06729, 0.5451, 0.06729, 0.5451, 0.05078, 0.6111, 0.05078, 0.6033, 0.0751, 0.5373, 0.0751, 0.5373, 0.05859, 0.6033, 0.05859, 0.6111, 0.06729, 0.5451, 0.06729, 0.5451, 0.05078, 0.6111, 0.05078, 0.5703, 0.09161, 0.5538, 0.09161, 0.5538, 0.02558, 0.5703, 0.02558, 0.5703, 0.09161, 0.5538, 0.09161, 0.5538, 0.02558, 0.5703, 0.02558, 0.4353, 0.1989, 0.4188, 0.1989, 0.4188, 0.1329, 0.4353, 0.1329, 0.5909, 0.09161, 0.5868, 0.09161, 0.5868, 0.02558, 0.5909, 0.02558, 0.6033, 0.07923, 0.5373, 0.07923, 0.5373, 0.0751, 0.6033, 0.0751, 0.6033, 0.07923, 0.5373, 0.07923, 0.5373, 0.0751, 0.6033, 0.0751, 0.4387, 0.1969, 0.4057, 0.1969, 0.4057, 0.1928, 0.4387, 0.1928, 0.4353, 0.1866, 0.4023, 0.1866, 0.4023, 0.1824, 0.4353, 0.1824, 0.6111, 0.07142, 0.5451, 0.07142, 0.5451, 0.06729, 0.6111, 0.06729, 0.5616, 0.07142, 0.5451, 0.07142, 0.5451, 0.06729, 0.5616, 0.06729, 0.5909, 0.09161, 0.5868, 0.09161, 0.5868, 0.02558, 0.5909, 0.02558, 0.4594, 0.2093, 0.4553, 0.2093, 0.4553, 0.1433, 0.4594, 0.1433, 0.5538, 0.07923, 0.5373, 0.07923, 0.5373, 0.0751, 0.5538, 0.0751, 0.6111, 0.07142, 0.5451, 0.07142, 0.5451, 0.06729, 0.6111, 0.06729, 0.6033, 0.07923, 0.5373, 0.07923, 0.5373, 0.0751, 0.6033, 0.0751, 0.6111, 0.07142, 0.5451, 0.07142, 0.5451, 0.06729, 0.6111, 0.06729, 0.5497, 0.09161, 0.5455, 0.09161, 0.5455, 0.02558, 0.5497, 0.02558, 0.5497, 0.09161, 0.5455, 0.09161, 0.5455, 0.02558, 0.5497, 0.02558, 0.4146, 0.1989, 0.4105, 0.1989, 0.4105, 0.1329, 0.4146, 0.1329, 0.6033, 0.09161, 0.5951, 0.09161, 0.5951, 0.02558, 0.6033, 0.02558, 0.6033, 0.09161, 0.5373, 0.09161, 0.5373, 0.08336, 0.6033, 0.08336, 0.6033, 0.09161, 0.5373, 0.09161, 0.5373, 0.08336, 0.6033, 0.08336, 0.4387, 0.2093, 0.4057, 0.2093, 0.4057, 0.2011, 0.4387, 0.2011, 0.4353, 0.1989, 0.4023, 0.1989, 0.4023, 0.1907, 0.4353, 0.1907, 0.6111, 0.0838, 0.5451, 0.0838, 0.5451, 0.07554, 0.6111, 0.07554, 0.5616, 0.0838, 0.5451, 0.0838, 0.5451, 0.07554, 0.5616, 0.07554, 0.6033, 0.09161, 0.5951, 0.09161, 0.5951, 0.02558, 0.6033, 0.02558, 0.4718, 0.2093, 0.4635, 0.2093, 0.4635, 0.1433, 0.4718, 0.1433, 0.5538, 0.09161, 0.5373, 0.09161, 0.5373, 0.08336, 0.5538, 0.08336, 0.6111, 0.0838, 0.5451, 0.0838, 0.5451, 0.07554, 0.6111, 0.07554, 0.6033, 0.09161, 0.5373, 0.09161, 0.5373, 0.08336, 0.6033, 0.08336, 0.6111, 0.0838, 0.5451, 0.0838, 0.5451, 0.07554, 0.6111, 0.07554, 0.5951, 0.09161, 0.5909, 0.09161, 0.5909, 0.02558, 0.5951, 0.02558, 0.6033, 0.08336, 0.5373, 0.08336, 0.5373, 0.07923, 0.6033, 0.07923, 0.6033, 0.08336, 0.5373, 0.08336, 0.5373, 0.07923, 0.6033, 0.07923, 0.4387, 0.2011, 0.4057, 0.2011, 0.4057, 0.1969, 0.4387, 0.1969, 0.4353, 0.1907, 0.4023, 0.1907, 0.4023, 0.1866, 0.4353, 0.1866, 0.6111, 0.07554, 0.5451, 0.07554, 0.5451, 0.07142, 0.6111, 0.07142, 0.5616, 0.07554, 0.5451, 0.07554, 0.5451, 0.07142, 0.5616, 0.07142, 0.5951, 0.09161, 0.5909, 0.09161, 0.5909, 0.02558, 0.5951, 0.02558, 0.4635, 0.2093, 0.4594, 0.2093, 0.4594, 0.1433, 0.4635, 0.1433, 0.5538, 0.08336, 0.5373, 0.08336, 0.5373, 0.07923, 0.5538, 0.07923, 0.6111, 0.07554, 0.5451, 0.07554, 0.5451, 0.07142, 0.6111, 0.07142, 0.6033, 0.08336, 0.5373, 0.08336, 0.5373, 0.07923, 0.6033, 0.07923, 0.6111, 0.07554, 0.5451, 0.07554, 0.5451, 0.07142, 0.6111, 0.07142, 0.5538, 0.09161, 0.5497, 0.09161, 0.5497, 0.02558, 0.5538, 0.02558, 0.5538, 0.09161, 0.5497, 0.09161, 0.5497, 0.02558, 0.5538, 0.02558, 0.4188, 0.1989, 0.4146, 0.1989, 0.4146, 0.1329, 0.4188, 0.1329, 0.08247, 0.7049, 0.07422, 0.7049, 0.07422, 0.6389, 0.08247, 0.6389, 0.08247, 0.7049, 0.07422, 0.7049, 0.07422, 0.6389, 0.08247, 0.6389, 0.08247, 0.7049, 0.07422, 0.7049, 0.07422, 0.6389, 0.08247, 0.6389, 0.07831, 0.4421, 0.07422, 0.4421, 0.07422, 0.4094, 0.07831, 0.4094, 0.5903, 0.0838, 0.582, 0.0838, 0.582, 0.01776, 0.5903, 0.01776, 0.5864, 0.05078, 0.5781, 0.05078, 0.5781, 0.01776, 0.5864, 0.01776, 0.08247, 0.7049, 0.07422, 0.7049, 0.07422, 0.6389, 0.08247, 0.6389, 0.08247, 0.7049, 0.07422, 0.7049, 0.07422, 0.6389, 0.08247, 0.6389, 0.1072, 0.6884, 0.0412, 0.6884, 0.0412, 0.6719, 0.1072, 0.6719, 0.1072, 0.6884, 0.0412, 0.6884, 0.0412, 0.6719, 0.1072, 0.6719, 0.1072, 0.6884, 0.0412, 0.6884, 0.0412, 0.6719, 0.1072, 0.6719, 0.1072, 0.6884, 0.0412, 0.6884, 0.0412, 0.6719, 0.1072, 0.6719, 0.1072, 0.6884, 0.0412, 0.6884, 0.0412, 0.6719, 0.1072, 0.6719, 0.1072, 0.6884, 0.0412, 0.6884, 0.0412, 0.6719, 0.1072, 0.6719, 0.09073, 0.7049, 0.07422, 0.7049, 0.07422, 0.6389, 0.09073, 0.6389, 0.1072, 0.6884, 0.0412, 0.6884, 0.0412, 0.6719, 0.1072, 0.6719, 0.09073, 0.7049, 0.07422, 0.7049, 0.07422, 0.6389, 0.09073, 0.6389, 0.09073, 0.7049, 0.07422, 0.7049, 0.07422, 0.6389, 0.09073, 0.6389, 0.1072, 0.6884, 0.0412, 0.6884, 0.0412, 0.6719, 0.1072, 0.6719, 0.07422, 0.6884, 0.0412, 0.6884, 0.0412, 0.6719, 0.07422, 0.6719, 0.0824, 0.4421, 0.07422, 0.4421, 0.07422, 0.4094, 0.0824, 0.4094, 0.4462, 0.1641, 0.4297, 0.1641, 0.4297, 0.131, 0.4462, 0.131, 0.582, 0.06729, 0.549, 0.06729, 0.549, 0.05078, 0.582, 0.05078, 0.5985, 0.0838, 0.582, 0.0838, 0.582, 0.01776, 0.5985, 0.01776, 0.4579, 0.1893, 0.4414, 0.1893, 0.4414, 0.1232, 0.4579, 0.1232, 0.09073, 0.7049, 0.07422, 0.7049, 0.07422, 0.6389, 0.09073, 0.6389, 0.5864, 0.06729, 0.5781, 0.06729, 0.5781, 0.05078, 0.5864, 0.05078, 0.4462, 0.1806, 0.4297, 0.1806, 0.4297, 0.1641, 0.4462, 0.1641, 0.5864, 0.07142, 0.5781, 0.07142, 0.5781, 0.06729, 0.5864, 0.06729, 0.4462, 0.1847, 0.4297, 0.1847, 0.4297, 0.1806, 0.4462, 0.1806, 0.5864, 0.0838, 0.5781, 0.0838, 0.5781, 0.07554, 0.5864, 0.07554, 0.4462, 0.1971, 0.4297, 0.1971, 0.4297, 0.1888, 0.4462, 0.1888, 0.5864, 0.07554, 0.5781, 0.07554, 0.5781, 0.07142, 0.5864, 0.07142, 0.4462, 0.1888, 0.4297, 0.1888, 0.4297, 0.1847, 0.4462, 0.1847, 0.1072, 0.6636, 0.0412, 0.6636, 0.0412, 0.6554, 0.1072, 0.6554, 0.1072, 0.6636, 0.0412, 0.6636, 0.0412, 0.6554, 0.1072, 0.6554, 0.1072, 0.6636, 0.0412, 0.6636, 0.0412, 0.6554, 0.1072, 0.6554, 0.1072, 0.6636, 0.0412, 0.6636, 0.0412, 0.6554, 0.1072, 0.6554, 0.1072, 0.6636, 0.0412, 0.6636, 0.0412, 0.6554, 0.1072, 0.6554, 0.1072, 0.6636, 0.0412, 0.6636, 0.0412, 0.6554, 0.1072, 0.6554, 0.06596, 0.7049, 0.05771, 0.7049, 0.05771, 0.6389, 0.06596, 0.6389, 0.1072, 0.6636, 0.0412, 0.6636, 0.0412, 0.6554, 0.1072, 0.6554, 0.06596, 0.7049, 0.05771, 0.7049, 0.05771, 0.6389, 0.06596, 0.6389, 0.06596, 0.7049, 0.05771, 0.7049, 0.05771, 0.6389, 0.06596, 0.6389, 0.1072, 0.6636, 0.0412, 0.6636, 0.0412, 0.6554, 0.1072, 0.6554, 0.07422, 0.6636, 0.0412, 0.6636, 0.0412, 0.6554, 0.07422, 0.6554, 0.07013, 0.4421, 0.06604, 0.4421, 0.06604, 0.4094, 0.07013, 0.4094, 0.7645, 0.207, 0.7618, 0.207, 0.7618, 0.1961, 0.7645, 0.1961, 0.582, 0.04253, 0.549, 0.04253, 0.549, 0.03427, 0.582, 0.03427, 0.5738, 0.0838, 0.5655, 0.0838, 0.5655, 0.01776, 0.5738, 0.01776, 0.7529, 0.2138, 0.7503, 0.2138, 0.7503, 0.1925, 0.7529, 0.1925, 0.06596, 0.7049, 0.05771, 0.7049, 0.05771, 0.6389, 0.06596, 0.6389, 0.7645, 0.2125, 0.7618, 0.2125, 0.7618, 0.207, 0.7645, 0.207, 0.7645, 0.2138, 0.7618, 0.2138, 0.7618, 0.2125, 0.7645, 0.2125, 0.7645, 0.2179, 0.7618, 0.2179, 0.7618, 0.2152, 0.7645, 0.2152, 0.7645, 0.2152, 0.7618, 0.2152, 0.7618, 0.2138, 0.7645, 0.2138, 0.1072, 0.7049, 0.09073, 0.7049, 0.09073, 0.6389, 0.1072, 0.6389, 0.1072, 0.7049, 0.09073, 0.7049, 0.09073, 0.6389, 0.1072, 0.6389, 0.1072, 0.7049, 0.09073, 0.7049, 0.09073, 0.6389, 0.1072, 0.6389, 0.09057, 0.4421, 0.0824, 0.4421, 0.0824, 0.4094, 0.09057, 0.4094, 0.615, 0.0838, 0.5985, 0.0838, 0.5985, 0.01776, 0.615, 0.01776, 0.6111, 0.05078, 0.5946, 0.05078, 0.5946, 0.01776, 0.6111, 0.01776, 0.1072, 0.7049, 0.09073, 0.7049, 0.09073, 0.6389, 0.1072, 0.6389, 0.1072, 0.7049, 0.09073, 0.7049, 0.09073, 0.6389, 0.1072, 0.6389, 0.6111, 0.06729, 0.5946, 0.06729, 0.5946, 0.05078, 0.6111, 0.05078, 0.6111, 0.07142, 0.5946, 0.07142, 0.5946, 0.06729, 0.6111, 0.06729, 0.6111, 0.0838, 0.5946, 0.0838, 0.5946, 0.07554, 0.6111, 0.07554, 0.6111, 0.07554, 0.5946, 0.07554, 0.5946, 0.07142, 0.6111, 0.07142, 0.09073, 0.7049, 0.08247, 0.7049, 0.08247, 0.6389, 0.09073, 0.6389, 0.09073, 0.7049, 0.08247, 0.7049, 0.08247, 0.6389, 0.09073, 0.6389, 0.09073, 0.7049, 0.08247, 0.7049, 0.08247, 0.6389, 0.09073, 0.6389, 0.0824, 0.4421, 0.07831, 0.4421, 0.07831, 0.4094, 0.0824, 0.4094, 0.5985, 0.0838, 0.5903, 0.0838, 0.5903, 0.01776, 0.5985, 0.01776, 0.5946, 0.05078, 0.5864, 0.05078, 0.5864, 0.01776, 0.5946, 0.01776, 0.09073, 0.7049, 0.08247, 0.7049, 0.08247, 0.6389, 0.09073, 0.6389, 0.09073, 0.7049, 0.08247, 0.7049, 0.08247, 0.6389, 0.09073, 0.6389, 0.5946, 0.06729, 0.5864, 0.06729, 0.5864, 0.05078, 0.5946, 0.05078, 0.5946, 0.07142, 0.5864, 0.07142, 0.5864, 0.06729, 0.5946, 0.06729, 0.5946, 0.0838, 0.5864, 0.0838, 0.5864, 0.07554, 0.5946, 0.07554, 0.5946, 0.07554, 0.5864, 0.07554, 0.5864, 0.07142, 0.5946, 0.07142, 0.1072, 0.6719, 0.0412, 0.6719, 0.0412, 0.6636, 0.1072, 0.6636, 0.1072, 0.6719, 0.0412, 0.6719, 0.0412, 0.6636, 0.1072, 0.6636, 0.1072, 0.6719, 0.0412, 0.6719, 0.0412, 0.6636, 0.1072, 0.6636, 0.1072, 0.6719, 0.0412, 0.6719, 0.0412, 0.6636, 0.1072, 0.6636, 0.1072, 0.6719, 0.0412, 0.6719, 0.0412, 0.6636, 0.1072, 0.6636, 0.1072, 0.6719, 0.0412, 0.6719, 0.0412, 0.6636, 0.1072, 0.6636, 0.07422, 0.7049, 0.06596, 0.7049, 0.06596, 0.6389, 0.07422, 0.6389, 0.1072, 0.6719, 0.0412, 0.6719, 0.0412, 0.6636, 0.1072, 0.6636, 0.07422, 0.7049, 0.06596, 0.7049, 0.06596, 0.6389, 0.07422, 0.6389, 0.07422, 0.7049, 0.06596, 0.7049, 0.06596, 0.6389, 0.07422, 0.6389, 0.1072, 0.6719, 0.0412, 0.6719, 0.0412, 0.6636, 0.1072, 0.6636, 0.07422, 0.6719, 0.0412, 0.6719, 0.0412, 0.6636, 0.07422, 0.6636, 0.07422, 0.4421, 0.07013, 0.4421, 0.07013, 0.4094, 0.07422, 0.4094, 0.4297, 0.1641, 0.4214, 0.1641, 0.4214, 0.131, 0.4297, 0.131, 0.582, 0.05078, 0.549, 0.05078, 0.549, 0.04253, 0.582, 0.04253, 0.582, 0.0838, 0.5738, 0.0838, 0.5738, 0.01776, 0.582, 0.01776, 0.4414, 0.1893, 0.4332, 0.1893, 0.4332, 0.1232, 0.4414, 0.1232, 0.07422, 0.7049, 0.06596, 0.7049, 0.06596, 0.6389, 0.07422, 0.6389, 0.4297, 0.1806, 0.4214, 0.1806, 0.4214, 0.1641, 0.4297, 0.1641, 0.4297, 0.1847, 0.4214, 0.1847, 0.4214, 0.1806, 0.4297, 0.1806, 0.4297, 0.1971, 0.4214, 0.1971, 0.4214, 0.1888, 0.4297, 0.1888, 0.4297, 0.1888, 0.4214, 0.1888, 0.4214, 0.1847, 0.4297, 0.1847, 0.07422, 0.7049, 0.05771, 0.7049, 0.05771, 0.6389, 0.07422, 0.6389, 0.07422, 0.7049, 0.05771, 0.7049, 0.05771, 0.6389, 0.07422, 0.6389, 0.07422, 0.7049, 0.05771, 0.7049, 0.05771, 0.6389, 0.07422, 0.6389, 0.07422, 0.4421, 0.06604, 0.4421, 0.06604, 0.4094, 0.07422, 0.4094, 0.582, 0.0838, 0.5655, 0.0838, 0.5655, 0.01776, 0.582, 0.01776, 0.5781, 0.05078, 0.5616, 0.05078, 0.5616, 0.01776, 0.5781, 0.01776, 0.07422, 0.7049, 0.05771, 0.7049, 0.05771, 0.6389, 0.07422, 0.6389, 0.07422, 0.7049, 0.05771, 0.7049, 0.05771, 0.6389, 0.07422, 0.6389, 0.5781, 0.06729, 0.5616, 0.06729, 0.5616, 0.05078, 0.5781, 0.05078, 0.5781, 0.07142, 0.5616, 0.07142, 0.5616, 0.06729, 0.5781, 0.06729, 0.5781, 0.0838, 0.5616, 0.0838, 0.5616, 0.07554, 0.5781, 0.07554, 0.5781, 0.07554, 0.5616, 0.07554, 0.5616, 0.07142, 0.5781, 0.07142, 0.1072, 0.7049, 0.0412, 0.7049, 0.0412, 0.6884, 0.1072, 0.6884, 0.1072, 0.7049, 0.0412, 0.7049, 0.0412, 0.6884, 0.1072, 0.6884, 0.1072, 0.7049, 0.0412, 0.7049, 0.0412, 0.6884, 0.1072, 0.6884, 0.1072, 0.7049, 0.0412, 0.7049, 0.0412, 0.6884, 0.1072, 0.6884, 0.1072, 0.7049, 0.0412, 0.7049, 0.0412, 0.6884, 0.1072, 0.6884, 0.1072, 0.7049, 0.0412, 0.7049, 0.0412, 0.6884, 0.1072, 0.6884, 0.1072, 0.7049, 0.09073, 0.7049, 0.09073, 0.6389, 0.1072, 0.6389, 0.1072, 0.7049, 0.0412, 0.7049, 0.0412, 0.6884, 0.1072, 0.6884, 0.1072, 0.7049, 0.09073, 0.7049, 0.09073, 0.6389, 0.1072, 0.6389, 0.1072, 0.7049, 0.09073, 0.7049, 0.09073, 0.6389, 0.1072, 0.6389, 0.1072, 0.7049, 0.0412, 0.7049, 0.0412, 0.6884, 0.1072, 0.6884, 0.07422, 0.7049, 0.0412, 0.7049, 0.0412, 0.6884, 0.07422, 0.6884, 0.09057, 0.4421, 0.0824, 0.4421, 0.0824, 0.4094, 0.09057, 0.4094, 0.7781, 0.207, 0.7727, 0.207, 0.7727, 0.1961, 0.7781, 0.1961, 0.582, 0.0838, 0.549, 0.0838, 0.549, 0.06729, 0.582, 0.06729, 0.615, 0.0838, 0.5985, 0.0838, 0.5985, 0.01776, 0.615, 0.01776, 0.7662, 0.2138, 0.7609, 0.2138, 0.7609, 0.1925, 0.7662, 0.1925, 0.1072, 0.7049, 0.09073, 0.7049, 0.09073, 0.6389, 0.1072, 0.6389, 0.7781, 0.2125, 0.7727, 0.2125, 0.7727, 0.207, 0.7781, 0.207, 0.7781, 0.2138, 0.7727, 0.2138, 0.7727, 0.2125, 0.7781, 0.2125, 0.7781, 0.2179, 0.7727, 0.2179, 0.7727, 0.2152, 0.7781, 0.2152, 0.7781, 0.2152, 0.7727, 0.2152, 0.7727, 0.2138, 0.7781, 0.2138, 0.1072, 0.7049, 0.07422, 0.7049, 0.07422, 0.6389, 0.1072, 0.6389, 0.09339, 0.4591, 0.06037, 0.4591, 0.06037, 0.393, 0.09339, 0.393, 0.09942, 0.4666, 0.06641, 0.4666, 0.06641, 0.4006, 0.09942, 0.4006, 0.09339, 0.4591, 0.06037, 0.4591, 0.06037, 0.393, 0.09339, 0.393, 0.09942, 0.4666, 0.06641, 0.4666, 0.06641, 0.4006, 0.09942, 0.4006, 0.09942, 0.4666, 0.06641, 0.4666, 0.06641, 0.4006, 0.09942, 0.4006, 0.09339, 0.4591, 0.06037, 0.4591, 0.06037, 0.393, 0.09339, 0.393, 0.1072, 0.7049, 0.07422, 0.7049, 0.07422, 0.6389, 0.1072, 0.6389, 0.1072, 0.7049, 0.07422, 0.7049, 0.07422, 0.6389, 0.1072, 0.6389, 0.1072, 0.7049, 0.07422, 0.7049, 0.07422, 0.6389, 0.1072, 0.6389, 0.1072, 0.7049, 0.07422, 0.7049, 0.07422, 0.6389, 0.1072, 0.6389, 0.1072, 0.7049, 0.07422, 0.7049, 0.07422, 0.6389, 0.1072, 0.6389, 0.6726, 0.1375, 0.6641, 0.1375, 0.6641, 0.1203, 0.6726, 0.1203, 0.6675, 0.1362, 0.6593, 0.1362, 0.6593, 0.1199, 0.6675, 0.1199, 0.4718, 0.1763, 0.4387, 0.1763, 0.4387, 0.1433, 0.4718, 0.1433, 0.4683, 0.1659, 0.4353, 0.1659, 0.4353, 0.1329, 0.4683, 0.1329, 0.1072, 0.7049, 0.07422, 0.7049, 0.07422, 0.6389, 0.1072, 0.6389, 0.1072, 0.7049, 0.07422, 0.7049, 0.07422, 0.6389, 0.1072, 0.6389, 0.7908, 0.2053, 0.7874, 0.2053, 0.7874, 0.2053, 0.7908, 0.2053, 0.7908, 0.2053, 0.7891, 0.2053, 0.7891, 0.2053, 0.7908, 0.2053, 0.615, 0.0838, 0.582, 0.0838, 0.582, 0.01776, 0.615, 0.01776, 0.615, 0.0838, 0.582, 0.0838, 0.582, 0.01776, 0.615, 0.01776, 0.4835, 0.2015, 0.4505, 0.2015, 0.4505, 0.1355, 0.4835, 0.1355, 0.48, 0.1911, 0.447, 0.1911, 0.447, 0.1251, 0.48, 0.1251, 0.09942, 0.4666, 0.06641, 0.4666, 0.06641, 0.4006, 0.09942, 0.4006, 0.09339, 0.4591, 0.06037, 0.4591, 0.06037, 0.393, 0.09339, 0.393, 0.1072, 0.6554, 0.07422, 0.6554, 0.07422, 0.6389, 0.1072, 0.6389, 0.7891, 0.2062, 0.7891, 0.207, 0.7891, 0.207, 0.7891, 0.2062, 0.1072, 0.7049, 0.07422, 0.7049, 0.07422, 0.6389, 0.1072, 0.6389, 0.7908, 0.2053, 0.7874, 0.2053, 0.7874, 0.2053, 0.7908, 0.2053, 0.4718, 0.1928, 0.4387, 0.1928, 0.4387, 0.1763, 0.4718, 0.1763, 0.4683, 0.1824, 0.4353, 0.1824, 0.4353, 0.1659, 0.4683, 0.1659, 0.4718, 0.1969, 0.4387, 0.1969, 0.4387, 0.1928, 0.4718, 0.1928, 0.4683, 0.1866, 0.4353, 0.1866, 0.4353, 0.1824, 0.4683, 0.1824, 0.4718, 0.2093, 0.4387, 0.2093, 0.4387, 0.2011, 0.4718, 0.2011, 0.4683, 0.1989, 0.4353, 0.1989, 0.4353, 0.1907, 0.4683, 0.1907, 0.4718, 0.2011, 0.4387, 0.2011, 0.4387, 0.1969, 0.4718, 0.1969, 0.4683, 0.1907, 0.4353, 0.1907, 0.4353, 0.1866, 0.4683, 0.1866, 0.1072, 0.6884, 0.07422, 0.6884, 0.07422, 0.6719, 0.1072, 0.6719, 0.7891, 0.2075, 0.7891, 0.2079, 0.7891, 0.2079, 0.7891, 0.2075, 0.1072, 0.6636, 0.07422, 0.6636, 0.07422, 0.6554, 0.1072, 0.6554, 0.7891, 0.2053, 0.7891, 0.2087, 0.7891, 0.2087, 0.7891, 0.2053, 0.1072, 0.6719, 0.07422, 0.6719, 0.07422, 0.6636, 0.1072, 0.6636, 0.7895, 0.2053, 0.7891, 0.2053, 0.7891, 0.2053, 0.7895, 0.2053, 0.1072, 0.7049, 0.07422, 0.7049, 0.07422, 0.6884, 0.1072, 0.6884, 0.7891, 0.207, 0.7891, 0.2075, 0.7891, 0.2075, 0.7891, 0.207, 0.7615, 0.2126, 0.7559, 0.2126, 0.7559, 0.2015, 0.7615, 0.2015, 0.7615, 0.2126, 0.7559, 0.2126, 0.7559, 0.2015, 0.7615, 0.2015, 0.7615, 0.2043, 0.7559, 0.2043, 0.7559, 0.2015, 0.7615, 0.2015, 0.7615, 0.2126, 0.7559, 0.2126, 0.7559, 0.2015, 0.7615, 0.2015, 0.7615, 0.2098, 0.7559, 0.2098, 0.7559, 0.207, 0.7615, 0.207, 0.7615, 0.2056, 0.7559, 0.2056, 0.7559, 0.2043, 0.7615, 0.2043, 0.7615, 0.207, 0.7559, 0.207, 0.7559, 0.2056, 0.7615, 0.2056, 0.7615, 0.2126, 0.7559, 0.2126, 0.7559, 0.2098, 0.7615, 0.2098, 0.7891, 0.2053, 0.7882, 0.2053, 0.7882, 0.2053, 0.7891, 0.2053, 0.7899, 0.2053, 0.7895, 0.2053, 0.7895, 0.2053, 0.7899, 0.2053, 0.7891, 0.2053, 0.7891, 0.2087, 0.7891, 0.2087, 0.7891, 0.2053, 0.7891, 0.2053, 0.7891, 0.2087, 0.7891, 0.2087, 0.7891, 0.2053, 0.7908, 0.2053, 0.7874, 0.2053, 0.7874, 0.2053, 0.7908, 0.2053, 0.7891, 0.2079, 0.7891, 0.2087, 0.7891, 0.2087, 0.7891, 0.2079, 0.7891, 0.2053, 0.7874, 0.2053, 0.7874, 0.2053, 0.7891, 0.2053, 0.7908, 0.2053, 0.7899, 0.2053, 0.7899, 0.2053, 0.7908, 0.2053, 0.7891, 0.2053, 0.7891, 0.2062, 0.7891, 0.2062, 0.7891, 0.2053, 0.7882, 0.2053, 0.7874, 0.2053, 0.7874, 0.2053, 0.7882, 0.2053])
me_cube_002.use_remesh_preserve_volume = False
me_cube_002.use_remesh_preserve_attributes = False
me_cube_002.use_mirror_vertex_groups = False
me_cube_002.update()

# ---- objects
ob_boxingglove = bpy.data.objects.new('BoxingGlove', me_cube_002)

# ---- transforms, parenting, visibility, modifiers, constraints
ob_boxingglove.location = (-5.892, -3.361, 7.004)
ob_boxingglove.lineart.crease_threshold = 0.0
_m = ob_boxingglove.modifiers.new('Subsurf', 'SUBSURF')
_m.uv_smooth = 'PRESERVE_CORNERS'
_m.quality = 2
_m.levels = 0
_m.show_only_control_edges = False

# ---- collection membership
col_collection_1.objects.link(ob_boxingglove)

# ---- scene / render settings (as saved in the file)
scene.frame_start = 1; scene.frame_end = 250; scene.frame_set(1)
scene.render.engine = 'BLENDER_EEVEE_NEXT'
scene.render.resolution_percentage = 50
scene.render.dither_intensity = 0.0
scene.cycles.use_denoising = False
scene.cycles.samples = 10
scene.cycles.sampling_pattern = 'TABULATED_SOBOL'
scene.cycles.light_sampling_threshold = 0.0
scene.cycles.use_adaptive_sampling = False
scene.cycles.use_light_tree = False
scene.cycles.blur_glossy = 0.0
scene.cycles.pixel_filter_type = 'GAUSSIAN'
scene.cycles.sample_clamp_indirect = 0.0
scene.view_settings.view_transform = 'Standard'
bpy.context.view_layer.update()

# ---- added for rendering (the .blend has no active camera and no usable light): camera, sun
cam_auto = bpy.data.cameras.new('AutoCamera')
cam_auto.lens = 50.0
cam_auto.sensor_width = 36.0
cam_auto.clip_end = 1000.0
ob_auto_camera = bpy.data.objects.new('AutoCamera', cam_auto)
scene.collection.objects.link(ob_auto_camera)
ob_auto_camera.location = (19.6057, -33.2409, 36.4271)
ob_auto_camera.rotation_euler = (1.09748, -7.21219e-08, 0.694738)
scene.camera = ob_auto_camera
light_auto_sun = bpy.data.lights.new('AutoSun', 'SUN')
light_auto_sun.energy = 3.0
light_auto_sun.angle = 0.0523599
ob_auto_sun = bpy.data.objects.new('AutoSun', light_auto_sun)
scene.collection.objects.link(ob_auto_sun)
ob_auto_sun.rotation_euler = (0.872665, 0.174533, 0.523599)
bpy.context.view_layer.update()

